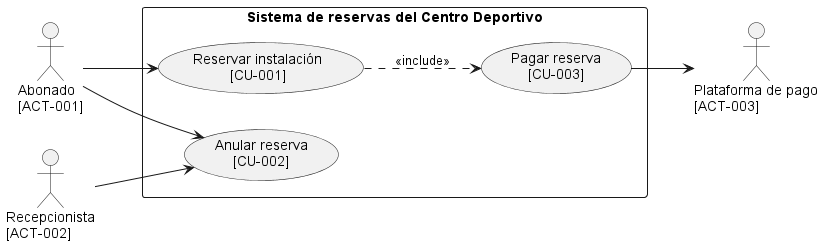

The diagram above was rendered by PlantUML. Its source (embedded in the PNG):
@startuml
skinparam defaultFontName Arial
left to right direction
actor "Abonado\n[ACT-001]" as abonado
actor "Recepcionista\n[ACT-002]" as recepcionista
actor "Plataforma de pago\n[ACT-003]" as pago
rectangle "Sistema de reservas del Centro Deportivo" {
  usecase "Reservar instalación\n[CU-001]" as cu1
  usecase "Anular reserva\n[CU-002]" as cu2
  usecase "Pagar reserva\n[CU-003]" as cu3
}
abonado --> cu1
abonado --> cu2
recepcionista --> cu2
cu1 ..> cu3 : <<include>>
cu3 --> pago
@enduml